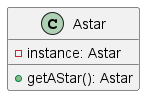

The diagram above was rendered by PlantUML. Its source (embedded in the PNG):
@startuml



class Astar {
  - instance: Astar
  + getAStar(): Astar
}

@enduml